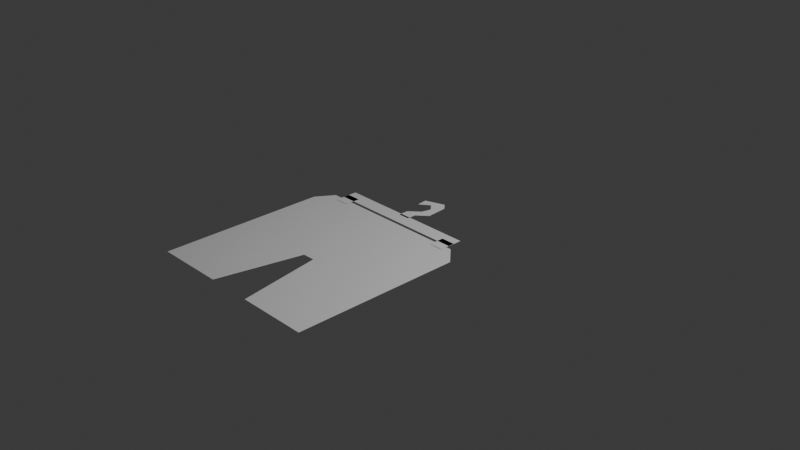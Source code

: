 # Source: flatpants.blend  (saved by Blender 5.0.119; exported with 4.5.12 LTS)
import bpy
from mathutils import Matrix  # noqa: F401  (used for matrix-valued properties, if any)

bpy.ops.wm.read_factory_settings(use_empty=True)
scene = bpy.context.scene
scene.name = 'Scene'

# ---- collections
col_collection = bpy.data.collections.new('Collection'); scene.collection.children.link(col_collection)

# ---- world
world_world = bpy.data.worlds.new('World'); scene.world = world_world
world_world.use_nodes = True; world_world.node_tree.nodes.clear()
_N = world_world.node_tree.nodes; _L = world_world.node_tree.links
n0 = _N.new('ShaderNodeOutputWorld'); n0.name = 'World Output'; n0.location = (200, 100)
n1 = _N.new('ShaderNodeBackground'); n1.name = 'Background'; n1.location = (-200, 100)
n1.inputs[0].default_value = (0.05088, 0.05088, 0.05088, 1.0)
_L.new(n1.outputs[0], n0.inputs[0])
n0.is_active_output = True
world_world.color = (0.05088, 0.05088, 0.05088)
world_world.sun_shadow_jitter_overblur = 0.0

# ---- cameras
cam_camera = bpy.data.cameras.new('Camera')
cam_camera.clip_end = 100.0
cam_camera.ortho_scale = 7.314

# ---- lights
light_light = bpy.data.lights.new('Light', 'POINT')
light_light.energy = 1000.0
light_light.shadow_soft_size = 0.1

# ---- meshes
me_plane = bpy.data.meshes.new('Plane')
me_plane.from_pydata([(-1.0, -1.0, 0.0), (1.0, -1.0, 0.0), (-0.8735, 1.0, 0.0), (0.8242, 1.0, 0.0), (-0.2482, 1.0, 0.0), (-0.2481, -1.0, 0.0), (0.2439, 1.0, 0.0), (0.2404, -1.0, 0.0), (-1.0, -0.3572, 0.0), (1.0, -0.3518, 0.0), (0.07793, -0.08678, 0.0), (-0.05491, -0.0899, 0.0), (0.008806, -0.08841, 0.0), (-1.0, 0.8047, 0.0), (1.0, 0.8133, 0.0)], [], [(0, 5, 11, 8), (4, 11, 12, 10, 6), (6, 10, 9, 14, 3), (10, 12, 11), (8, 11, 4, 2, 13), (9, 10, 7, 1)])
_uv = me_plane.uv_layers.new(name='UVMap')
_uv.uv.foreach_set('vector', [0.0, 0.0, 0.3441, 0.0, 0.3441, 0.3223, 0.0, 0.3214, 0.3441, 1.0, 0.3441, 0.3223, 0.4615, 0.3226, 0.5889, 0.323, 0.5901, 1.0, 0.5901, 1.0, 0.5889, 0.323, 1.0, 0.3241, 1.0, 0.9066, 0.9047, 1.0, 0.5889, 0.323, 0.4615, 0.3226, 0.4726, 0.0, 0.0, 0.3214, 0.3441, 0.3223, 0.3441, 1.0, 0.05788, 1.0, 0.0, 0.9023, 1.0, 0.3241, 0.5889, 0.323, 0.5884, 0.0, 1.0, 0.0])
me_plane.update()
me_plane_001 = bpy.data.meshes.new('Plane.001')
me_plane_001.from_pydata([(-1.0, -0.7624, 0.0), (1.0, -0.7624, 0.0), (-1.0, 1.238, 0.0), (1.0, 1.238, 0.0), (-1.001, 0.118, 0.0), (-0.8021, 0.118, 0.0), (-1.001, -1.992, 0.0), (-0.8021, -1.992, 0.0), (0.7979, 0.118, 0.0), (0.997, 0.118, 0.0), (0.7979, -1.992, 0.0), (0.997, -1.992, 0.0), (-0.1363, 4.807, 0.0), (-0.1528, 6.267, 0.0), (-0.0823, 0.9172, 0.0), (0.07806, 0.9172, 0.0), (-0.0823, 2.283, 0.0), (0.07806, 2.169, 0.0), (0.0608, 3.574, 0.0), (0.2212, 3.422, 0.0), (0.09517, 4.86, 0.0), (0.201, 6.331, 0.0), (0.1201, 7.198, 0.0), (0.006796, 5.808, 0.0)], [], [(0, 1, 3, 2), (4, 5, 7, 6), (8, 9, 11, 10), (12, 13, 22, 23), (16, 17, 15, 14), (18, 19, 17, 16), (20, 21, 19, 18), (23, 22, 21, 20)])
_uv = me_plane_001.uv_layers.new(name='UVMap')
_uv.uv.foreach_set('vector', [0.0, 0.0, 1.0, 0.0, 1.0, 1.0, 0.0, 1.0, 0.0, 0.0, 1.0, 0.0, 1.0, 1.0, 0.0, 1.0, 0.0, 0.0, 1.0, 0.0, 1.0, 1.0, 0.0, 1.0, 0.0, 0.0, 1.0, 0.0, 1.0, 0.2306, 0.0, 0.2137, 0.0, 0.8086, 1.0, 0.8246, 1.0, 1.0, 0.0, 1.0, 0.0, 0.6277, 1.0, 0.649, 1.0, 0.8246, 0.0, 0.8086, 0.0, 0.4149, 1.0, 0.4149, 1.0, 0.649, 0.0, 0.6277, 0.0, 0.2137, 1.0, 0.2306, 1.0, 0.4149, 0.0, 0.4149])
me_plane_001.update()

# ---- objects
ob_light = bpy.data.objects.new('Light', light_light)
ob_camera = bpy.data.objects.new('Camera', cam_camera)
ob_pants1 = bpy.data.objects.new('pants1', me_plane)
ob_plane = bpy.data.objects.new('Plane', me_plane_001)

# ---- transforms, parenting, visibility, modifiers, constraints
ob_light.location = (4.076, 1.005, 5.904)
ob_light.rotation_euler = (0.6503, 0.05522, 1.866)
ob_light.lock_rotations_4d = False
ob_light.empty_display_type = 'ARROWS'
ob_light.color = (0.0, 0.0, 0.0, 0.0)
ob_light.lineart.crease_threshold = 0.0
ob_camera.location = (7.359, -6.926, 4.958)
ob_camera.rotation_euler = (1.109, 0.0, 0.8149)
ob_camera.lock_rotations_4d = False
ob_camera.empty_display_type = 'ARROWS'
ob_camera.color = (0.0, 0.0, 0.0, 0.0)
ob_camera.display_type = 'WIRE'
ob_camera.lineart.crease_threshold = 0.0
ob_pants1.location = (0.0, -1.099, 0.0)
ob_plane.location = (0.0, -0.009411, 0.004318)
ob_plane.scale = (0.773, 0.07923, 1.0)

# ---- collection membership
col_collection.objects.link(ob_light)
col_collection.objects.link(ob_camera)
col_collection.objects.link(ob_pants1)
col_collection.objects.link(ob_plane)

# ---- scene / render settings (as saved in the file)
scene.camera = ob_camera
scene.frame_start = 1; scene.frame_end = 250; scene.frame_set(1)
scene.render.engine = 'BLENDER_EEVEE_NEXT'
scene.render.bake_bias = 0.0
scene.render.bake_samples = 0
scene.cycles.sampling_pattern = 'TABULATED_SOBOL'
scene.eevee.use_volume_custom_range = False
bpy.context.view_layer.update()
